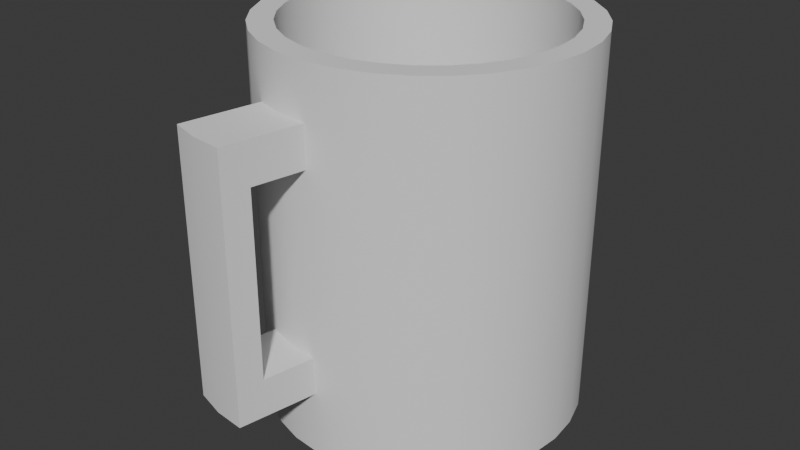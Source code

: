 # Source: bardak.blend  (saved by Blender 4.0.36; exported with 4.5.12 LTS)
import bpy
from mathutils import Matrix  # noqa: F401  (used for matrix-valued properties, if any)

bpy.ops.wm.read_factory_settings(use_empty=True)
scene = bpy.context.scene
scene.name = 'Scene'

# ---- collections
col_collection = bpy.data.collections.new('Collection'); scene.collection.children.link(col_collection)

# ---- node groups
ng_auto_smooth = bpy.data.node_groups.new('Auto Smooth', 'GeometryNodeTree')
_s = ng_auto_smooth.interface.new_socket(name='Geometry', in_out='OUTPUT', socket_type='NodeSocketGeometry')
_s = ng_auto_smooth.interface.new_socket(name='Geometry', in_out='INPUT', socket_type='NodeSocketGeometry')
_s = ng_auto_smooth.interface.new_socket(name='Angle', in_out='INPUT', socket_type='NodeSocketFloat')
_s.subtype = 'ANGLE'
_s.min_value = 0.0
_s.max_value = 3.142
ng_auto_smooth.is_modifier = True
_N = ng_auto_smooth.nodes; _L = ng_auto_smooth.links
n0 = _N.new('NodeGroupOutput'); n0.name = 'Group Output'; n0.location = (480, -100)
n1 = _N.new('NodeGroupInput'); n1.name = 'Group Input'; n1.location = (-420, -300)
n2 = _N.new('NodeGroupInput'); n2.name = 'Group Input.001'; n2.location = (-60, -100)
n3 = _N.new('GeometryNodeSetShadeSmooth'); n3.name = 'Set Shade Smooth'; n3.location = (120, -100)
n3.domain = 'EDGE'
n4 = _N.new('GeometryNodeSetShadeSmooth'); n4.name = 'Set Shade Smooth.001'; n4.location = (300, -100)
n5 = _N.new('GeometryNodeInputMeshEdgeAngle'); n5.name = 'Edge Angle'; n5.location = (-420, -220)
n6 = _N.new('GeometryNodeInputEdgeSmooth'); n6.name = 'Is Edge Smooth'; n6.location = (-60, -160)
n7 = _N.new('GeometryNodeInputShadeSmooth'); n7.name = 'Is Face Smooth'; n7.location = (-240, -340)
n8 = _N.new('FunctionNodeBooleanMath'); n8.name = 'Boolean Math'; n8.location = (-60, -220)
n9 = _N.new('FunctionNodeCompare'); n9.name = 'Compare'; n9.location = (-240, -180)
n9.operation = 'LESS_EQUAL'
_L.new(n5.outputs[0], n9.inputs[0])
_L.new(n4.outputs[0], n0.inputs[0])
_L.new(n1.outputs[1], n9.inputs[1])
_L.new(n9.outputs[0], n8.inputs[0])
_L.new(n7.outputs[0], n8.inputs[1])
_L.new(n2.outputs[0], n3.inputs[0])
_L.new(n6.outputs[0], n3.inputs[1])
_L.new(n3.outputs[0], n4.inputs[0])
_L.new(n8.outputs[0], n3.inputs[2])
n0.is_active_output = True

# ---- world
world_world = bpy.data.worlds.new('World'); scene.world = world_world
world_world.use_nodes = True; world_world.node_tree.nodes.clear()
_N = world_world.node_tree.nodes; _L = world_world.node_tree.links
n0 = _N.new('ShaderNodeOutputWorld'); n0.name = 'World Output'; n0.location = (300, 300)
n1 = _N.new('ShaderNodeBackground'); n1.name = 'Background'; n1.location = (10, 300)
n1.inputs[0].default_value = (0.05088, 0.05088, 0.05088, 1.0)
_L.new(n1.outputs[0], n0.inputs[0])
n0.is_active_output = True
world_world.color = (0.05088, 0.05088, 0.05088)
world_world.use_sun_shadow = False
world_world.sun_shadow_jitter_overblur = 0.0

# ---- meshes
me_circle = bpy.data.meshes.new('Circle')
me_circle.from_pydata([(0.0, 1.0, 0.0), (-0.1951, 0.9808, 0.0), (-0.3827, 0.9239, 0.0), (-0.5556, 0.8315, 0.0), (-0.7071, 0.7071, 0.0), (-0.8315, 0.5556, 0.0), (-0.9239, 0.3827, 0.0), (-0.9808, 0.1951, 0.0), (-1.0, 0.0, 0.0), (-0.9808, -0.1951, 0.0), (-0.9239, -0.3827, 0.0), (-0.8315, -0.5556, 0.0), (-0.7071, -0.7071, 0.0), (-0.5556, -0.8315, 0.0), (-0.3827, -0.9239, 0.0), (-0.1951, -0.9808, 0.0), (0.0, -1.0, 0.0), (0.1951, -0.9808, 0.0), (0.3827, -0.9239, 0.0), (0.5556, -0.8315, 0.0), (0.7071, -0.7071, 0.0), (0.8315, -0.5556, 0.0), (0.9239, -0.3827, 0.0), (0.9808, -0.1951, 0.0), (1.0, 0.0, 0.0), (0.9808, 0.1951, 0.0), (0.9239, 0.3827, 0.0), (0.8315, 0.5556, 0.0), (0.7071, 0.7071, 0.0), (0.5556, 0.8315, 0.0), (0.3827, 0.9239, 0.0), (0.1951, 0.9808, 0.0), (0.0, 0.8492, 2.402), (-0.1657, 0.8329, 2.402), (-0.325, 0.7846, 2.402), (-0.4718, 0.7061, 2.402), (-0.6005, 0.6005, 2.402), (-0.7061, 0.4718, 2.402), (-0.7846, 0.325, 2.402), (-0.8329, 0.1657, 2.402), (-0.8492, 0.0, 2.402), (-0.8329, -0.1657, 2.402), (-0.7846, -0.325, 2.402), (-0.7061, -0.4718, 2.402), (-0.6005, -0.6005, 2.402), (-0.4718, -0.7061, 2.402), (-0.325, -0.7846, 2.402), (-0.1657, -0.8329, 2.402), (0.0, -0.8492, 2.402), (0.1657, -0.8329, 2.402), (0.325, -0.7846, 2.402), (0.4718, -0.7061, 2.402), (0.6005, -0.6005, 2.402), (0.7061, -0.4718, 2.402), (0.7846, -0.325, 2.402), (0.8329, -0.1657, 2.402), (0.8492, 0.0, 2.402), (0.8329, 0.1657, 2.402), (0.7846, 0.325, 2.402), (0.7061, 0.4718, 2.402), (0.6005, 0.6005, 2.402), (0.4718, 0.7061, 2.402), (0.325, 0.7846, 2.402), (0.1657, 0.8329, 2.402), (-0.1951, 0.9808, 2.402), (0.0, 1.0, 2.402), (-0.3827, 0.9239, 2.402), (-0.5556, 0.8315, 2.402), (-0.7071, 0.7071, 2.402), (-0.8315, 0.5556, 2.402), (-0.9239, 0.3827, 2.402), (-0.9808, 0.1951, 2.402), (-1.0, 0.0, 2.402), (-0.9808, -0.1951, 2.402), (-0.9239, -0.3827, 2.402), (-0.8315, -0.5556, 2.402), (-0.7071, -0.7071, 2.402), (-0.5556, -0.8315, 2.402), (-0.3827, -0.9239, 2.402), (-0.1951, -0.9808, 2.402), (0.0, -1.0, 2.402), (0.1951, -0.9808, 2.402), (0.3827, -0.9239, 2.402), (0.5556, -0.8315, 2.402), (0.7071, -0.7071, 2.402), (0.8315, -0.5556, 2.402), (0.9239, -0.3827, 2.402), (0.9808, -0.1951, 2.402), (1.0, 0.0, 2.402), (0.9808, 0.1951, 2.402), (0.9239, 0.3827, 2.402), (0.8315, 0.5556, 2.402), (0.7071, 0.7071, 2.402), (0.5556, 0.8315, 2.402), (0.3827, 0.9239, 2.402), (0.1951, 0.9808, 2.402), (-2.46e-08, 0.8492, 0.2784), (-0.1657, 0.8329, 0.2784), (-0.325, 0.7846, 0.2784), (-0.4718, 0.7061, 0.2784), (-0.6005, 0.6005, 0.2784), (-0.7061, 0.4718, 0.2784), (-0.7846, 0.325, 0.2784), (-0.8329, 0.1657, 0.2784), (-0.8492, 0.0, 0.2784), (-0.8329, -0.1657, 0.2784), (-0.7846, -0.325, 0.2784), (-0.7061, -0.4718, 0.2784), (-0.6005, -0.6005, 0.2784), (-0.4718, -0.7061, 0.2784), (-0.325, -0.7846, 0.2784), (-0.1657, -0.8329, 0.2784), (-2.46e-08, -0.8492, 0.2784), (0.1657, -0.8329, 0.2784), (0.325, -0.7846, 0.2784), (0.4718, -0.7061, 0.2784), (0.6005, -0.6005, 0.2784), (0.7061, -0.4718, 0.2784), (0.7846, -0.325, 0.2784), (0.8329, -0.1657, 0.2784), (0.8492, 0.0, 0.2784), (0.8329, 0.1657, 0.2784), (0.7846, 0.325, 0.2784), (0.7061, 0.4718, 0.2784), (0.6005, 0.6005, 0.2784), (0.4718, 0.7061, 0.2784), (0.325, 0.7846, 0.2784), (0.1657, 0.8329, 0.2784), (-1.0, 0.0, 2.072), (-0.9808, 0.1951, 2.072), (0.9239, -0.3827, 2.072), (0.8315, -0.5556, 2.072), (-0.9808, -0.1951, 2.072), (0.9808, -0.1951, 2.072), (-0.9239, -0.3827, 2.072), (1.0, 0.0, 2.072), (-0.8315, -0.5556, 2.072), (0.9808, 0.1951, 2.072), (-0.7071, -0.7071, 2.072), (0.9239, 0.3827, 2.072), (-0.5556, -0.8315, 2.072), (0.8315, 0.5556, 2.072), (-0.3827, -0.9239, 2.072), (-0.1951, 0.9808, 2.072), (0.0, 1.0, 2.072), (0.7071, 0.7071, 2.072), (-0.1951, -0.9808, 2.072), (-0.3827, 0.9239, 2.072), (0.5556, 0.8315, 2.072), (0.0, -1.0, 2.072), (-0.5556, 0.8315, 2.072), (0.3827, 0.9239, 2.072), (0.1951, -0.9808, 2.072), (-0.7071, 0.7071, 2.072), (0.1951, 0.9808, 2.072), (0.3827, -0.9239, 2.072), (-0.8315, 0.5556, 2.072), (0.5556, -0.8315, 2.072), (-0.9239, 0.3827, 2.072), (0.7071, -0.7071, 2.072), (-0.9808, 0.1951, 1.814), (0.8315, -0.5556, 1.814), (0.0, 1.0, 1.814), (-1.0, 0.0, 1.814), (0.9239, -0.3827, 1.814), (-0.9808, -0.1951, 1.814), (0.9808, -0.1951, 1.814), (-0.9239, -0.3827, 1.814), (1.0, 0.0, 1.814), (-0.8315, -0.5556, 1.814), (0.9808, 0.1951, 1.814), (-0.7071, -0.7071, 1.814), (0.9239, 0.3827, 1.814), (-0.5556, -0.8315, 1.814), (0.8315, 0.5556, 1.814), (-0.3827, -0.9239, 1.814), (-0.1951, 0.9808, 1.814), (0.7071, 0.7071, 1.814), (-0.1951, -0.9808, 1.814), (-0.3827, 0.9239, 1.814), (0.5556, 0.8315, 1.814), (0.0, -1.0, 1.814), (-0.5556, 0.8315, 1.814), (0.3827, 0.9239, 1.814), (0.1951, -0.9808, 1.814), (-0.7071, 0.7071, 1.814), (0.1951, 0.9808, 1.814), (0.3827, -0.9239, 1.814), (-0.8315, 0.5556, 1.814), (0.5556, -0.8315, 1.814), (-0.9239, 0.3827, 1.814), (0.7071, -0.7071, 1.814), (-0.9808, 0.1951, 0.3918), (0.8315, -0.5556, 0.3918), (0.0, 1.0, 0.3918), (-1.0, 0.0, 0.3918), (0.9239, -0.3827, 0.3918), (-0.9808, -0.1951, 0.3918), (0.9808, -0.1951, 0.3918), (-0.9239, -0.3827, 0.3918), (1.0, 0.0, 0.3918), (-0.8315, -0.5556, 0.3918), (0.9808, 0.1951, 0.3918), (-0.7071, -0.7071, 0.3918), (0.9239, 0.3827, 0.3918), (-0.5556, -0.8315, 0.3918), (0.8315, 0.5556, 0.3918), (-0.3827, -0.9239, 0.3918), (-0.1951, 0.9808, 0.3918), (0.7071, 0.7071, 0.3918), (-0.1951, -0.9808, 0.3918), (-0.3827, 0.9239, 0.3918), (0.5556, 0.8315, 0.3918), (0.0, -1.0, 0.3918), (-0.5556, 0.8315, 0.3918), (0.3827, 0.9239, 0.3918), (0.1951, -0.9808, 0.3918), (-0.7071, 0.7071, 0.3918), (0.1951, 0.9808, 0.3918), (0.3827, -0.9239, 0.3918), (-0.8315, 0.5556, 0.3918), (0.5556, -0.8315, 0.3918), (-0.9239, 0.3827, 0.3918), (0.7071, -0.7071, 0.3918), (-1.0, 0.0, 0.6659), (0.9239, -0.3827, 0.6659), (-0.9808, -0.1951, 0.6659), (0.9808, -0.1951, 0.6659), (-0.9239, -0.3827, 0.6659), (1.0, 0.0, 0.6659), (-0.8315, -0.5556, 0.6659), (0.9808, 0.1951, 0.6659), (-0.7071, -0.7071, 0.6659), (0.9239, 0.3827, 0.6659), (-0.5556, -0.8315, 0.6659), (0.8315, 0.5556, 0.6659), (-0.3827, -0.9239, 0.6659), (-0.1951, 0.9808, 0.6659), (0.7071, 0.7071, 0.6659), (-0.1951, -0.9808, 0.6659), (-0.3827, 0.9239, 0.6659), (0.5556, 0.8315, 0.6659), (0.0, -1.0, 0.6659), (-0.5556, 0.8315, 0.6659), (0.3827, 0.9239, 0.6659), (0.1951, -0.9808, 0.6659), (-0.7071, 0.7071, 0.6659), (0.1951, 0.9808, 0.6659), (0.3827, -0.9239, 0.6659), (-0.8315, 0.5556, 0.6659), (0.5556, -0.8315, 0.6659), (-0.9239, 0.3827, 0.6659), (0.7071, -0.7071, 0.6659), (-0.9808, 0.1951, 0.6659), (0.8315, -0.5556, 0.6659), (0.0, 1.0, 0.6659), (-0.4803, -1.415, 1.814), (-0.4803, -1.415, 2.072), (-0.2927, -1.471, 1.814), (-0.2927, -1.471, 2.072), (-0.09759, -1.491, 1.814), (-0.09759, -1.491, 2.072), (-0.4472, -1.248, 1.814), (-0.4472, -1.248, 2.072), (-0.2596, -1.305, 1.814), (-0.2596, -1.305, 2.072), (-0.06456, -1.325, 2.072), (-0.06456, -1.325, 1.814), (-0.4472, -1.248, 0.4167), (-0.4803, -1.415, 0.4167), (-0.2927, -1.471, 0.4167), (-0.09759, -1.491, 0.4167), (-0.2596, -1.305, 0.4167), (-0.06456, -1.325, 0.4167), (-0.4803, -1.415, 0.6597), (-0.2927, -1.471, 0.6597), (-0.2596, -1.305, 0.6597), (-0.4472, -1.248, 0.6597), (-0.06456, -1.325, 0.6597), (-0.09759, -1.491, 0.6597), (-0.06456, -1.325, 0.4167), (-0.2596, -1.305, 0.4167), (-0.4472, -1.248, 0.4167), (-0.2596, -1.305, 0.6597), (-0.06456, -1.325, 0.6597), (-0.4472, -1.248, 0.6597), (0.04093, -0.7942, 0.4167), (-0.1542, -0.775, 0.4167), (-0.3418, -0.7181, 0.4167), (-0.1542, -0.775, 0.6597), (0.04093, -0.7942, 0.6597), (-0.3418, -0.7181, 0.6597)], [], [(1, 0, 31, 30, 29, 28, 27, 26, 25, 24, 23, 22, 21, 20, 19, 18, 17, 16, 15, 14, 13, 12, 11, 10, 9, 8, 7, 6, 5, 4, 3, 2), (56, 57, 121, 120), (129, 128, 72, 71), (131, 130, 86, 85), (128, 132, 73, 72), (130, 133, 87, 86), (132, 134, 74, 73), (133, 135, 88, 87), (134, 136, 75, 74), (135, 137, 89, 88), (136, 138, 76, 75), (137, 139, 90, 89), (138, 140, 77, 76), (139, 141, 91, 90), (140, 142, 78, 77), (144, 143, 64, 65), (141, 145, 92, 91), (142, 146, 79, 78), (143, 147, 66, 64), (145, 148, 93, 92), (146, 149, 80, 79), (147, 150, 67, 66), (148, 151, 94, 93), (149, 152, 81, 80), (150, 153, 68, 67), (151, 154, 95, 94), (152, 155, 82, 81), (153, 156, 69, 68), (154, 144, 65, 95), (155, 157, 83, 82), (156, 158, 70, 69), (157, 159, 84, 83), (158, 129, 71, 70), (159, 131, 85, 84), (33, 32, 65, 64), (34, 33, 64, 66), (35, 34, 66, 67), (36, 35, 67, 68), (37, 36, 68, 69), (38, 37, 69, 70), (39, 38, 70, 71), (40, 39, 71, 72), (41, 40, 72, 73), (42, 41, 73, 74), (43, 42, 74, 75), (44, 43, 75, 76), (45, 44, 76, 77), (46, 45, 77, 78), (47, 46, 78, 79), (48, 47, 79, 80), (49, 48, 80, 81), (50, 49, 81, 82), (51, 50, 82, 83), (52, 51, 83, 84), (53, 52, 84, 85), (54, 53, 85, 86), (55, 54, 86, 87), (56, 55, 87, 88), (57, 56, 88, 89), (58, 57, 89, 90), (59, 58, 90, 91), (60, 59, 91, 92), (61, 60, 92, 93), (62, 61, 93, 94), (63, 62, 94, 95), (32, 63, 95, 65), (97, 98, 99, 100, 101, 102, 103, 104, 105, 106, 107, 108, 109, 110, 111, 112, 113, 114, 115, 116, 117, 118, 119, 120, 121, 122, 123, 124, 125, 126, 127, 96), (43, 44, 108, 107), (57, 58, 122, 121), (44, 45, 109, 108), (58, 59, 123, 122), (45, 46, 110, 109), (32, 33, 97, 96), (59, 60, 124, 123), (46, 47, 111, 110), (33, 34, 98, 97), (60, 61, 125, 124), (47, 48, 112, 111), (34, 35, 99, 98), (61, 62, 126, 125), (48, 49, 113, 112), (35, 36, 100, 99), (62, 63, 127, 126), (49, 50, 114, 113), (36, 37, 101, 100), (63, 32, 96, 127), (50, 51, 115, 114), (37, 38, 102, 101), (51, 52, 116, 115), (38, 39, 103, 102), (52, 53, 117, 116), (39, 40, 104, 103), (53, 54, 118, 117), (40, 41, 105, 104), (54, 55, 119, 118), (41, 42, 106, 105), (55, 56, 120, 119), (42, 43, 107, 106), (191, 161, 131, 159), (190, 160, 129, 158), (189, 191, 159, 157), (188, 190, 158, 156), (187, 189, 157, 155), (186, 162, 144, 154), (185, 188, 156, 153), (184, 187, 155, 152), (183, 186, 154, 151), (182, 185, 153, 150), (181, 184, 152, 149), (180, 183, 151, 148), (179, 182, 150, 147), (268, 277, 285, 282), (177, 180, 148, 145), (176, 179, 147, 143), (263, 262, 256, 257), (174, 177, 145, 141), (162, 176, 143, 144), (173, 175, 142, 140), (172, 174, 141, 139), (171, 173, 140, 138), (170, 172, 139, 137), (169, 171, 138, 136), (168, 170, 137, 135), (167, 169, 136, 134), (166, 168, 135, 133), (165, 167, 134, 132), (164, 166, 133, 130), (163, 165, 132, 128), (161, 164, 130, 131), (160, 163, 128, 129), (253, 224, 163, 160), (254, 225, 164, 161), (224, 226, 165, 163), (225, 227, 166, 164), (226, 228, 167, 165), (227, 229, 168, 166), (228, 230, 169, 167), (229, 231, 170, 168), (230, 232, 171, 169), (231, 233, 172, 170), (232, 234, 173, 171), (233, 235, 174, 172), (234, 236, 175, 173), (255, 237, 176, 162), (235, 238, 177, 174), (236, 239, 178, 175), (237, 240, 179, 176), (238, 241, 180, 177), (239, 242, 181, 178), (240, 243, 182, 179), (241, 244, 183, 180), (242, 245, 184, 181), (243, 246, 185, 182), (244, 247, 186, 183), (245, 248, 187, 184), (246, 249, 188, 185), (247, 255, 162, 186), (248, 250, 189, 187), (249, 251, 190, 188), (250, 252, 191, 189), (251, 253, 160, 190), (252, 254, 161, 191), (20, 21, 193, 223), (6, 7, 192, 222), (19, 20, 223, 221), (5, 6, 222, 220), (18, 19, 221, 219), (31, 0, 194, 218), (4, 5, 220, 217), (17, 18, 219, 216), (30, 31, 218, 215), (3, 4, 217, 214), (16, 17, 216, 213), (29, 30, 215, 212), (2, 3, 214, 211), (15, 16, 213, 210), (28, 29, 212, 209), (1, 2, 211, 208), (14, 15, 210, 207), (27, 28, 209, 206), (0, 1, 208, 194), (13, 14, 207, 205), (26, 27, 206, 204), (12, 13, 205, 203), (25, 26, 204, 202), (11, 12, 203, 201), (24, 25, 202, 200), (10, 11, 201, 199), (23, 24, 200, 198), (9, 10, 199, 197), (22, 23, 198, 196), (8, 9, 197, 195), (21, 22, 196, 193), (7, 8, 195, 192), (223, 193, 254, 252), (222, 192, 253, 251), (221, 223, 252, 250), (220, 222, 251, 249), (219, 221, 250, 248), (218, 194, 255, 247), (217, 220, 249, 246), (216, 219, 248, 245), (215, 218, 247, 244), (214, 217, 246, 243), (213, 216, 245, 242), (212, 215, 244, 241), (211, 214, 243, 240), (210, 213, 242, 239), (209, 212, 241, 238), (208, 211, 240, 237), (207, 210, 239, 236), (206, 209, 238, 235), (194, 208, 237, 255), (205, 207, 236, 234), (204, 206, 235, 233), (203, 205, 234, 232), (202, 204, 233, 231), (201, 203, 232, 230), (200, 202, 231, 229), (199, 201, 230, 228), (198, 200, 229, 227), (197, 199, 228, 226), (196, 198, 227, 225), (195, 197, 226, 224), (193, 196, 225, 254), (192, 195, 224, 253), (258, 260, 261, 259), (256, 258, 259, 257), (266, 265, 259, 261), (267, 266, 261, 260), (275, 274, 269, 270), (265, 263, 257, 259), (146, 142, 263, 265), (178, 181, 267, 264), (181, 149, 266, 267), (149, 146, 265, 266), (142, 175, 262, 263), (175, 178, 264, 262), (268, 272, 270, 269), (272, 273, 271, 270), (272, 268, 282, 281), (279, 275, 270, 271), (278, 279, 271, 273), (274, 277, 268, 269), (256, 262, 277, 274), (267, 260, 279, 278), (260, 258, 275, 279), (264, 267, 278, 276), (258, 256, 274, 275), (262, 264, 276, 277), (282, 285, 291, 288), (285, 283, 289, 291), (273, 272, 281, 280), (277, 276, 283, 285), (276, 278, 284, 283), (278, 273, 280, 284), (291, 289, 287, 288), (289, 290, 286, 287), (280, 281, 287, 286), (283, 284, 290, 289), (284, 280, 286, 290), (281, 282, 288, 287)])
me_circle.polygons.foreach_set('use_smooth', [True] * 262)
_uv = me_circle.uv_layers.new(name='UVMap')
_uv.uv.foreach_set('vector', [0.0, 0.0, 0.0, 0.0, 0.0, 0.0, 0.0, 0.0, 0.0, 0.0, 0.0, 0.0, 0.0, 0.0, 0.0, 0.0, 0.0, 0.0, 0.0, 0.0, 0.0, 0.0, 0.0, 0.0, 0.0, 0.0, 0.0, 0.0, 0.0, 0.0, 0.0, 0.0, 0.0, 0.0, 0.0, 0.0, 0.0, 0.0, 0.0, 0.0, 0.0, 0.0, 0.0, 0.0, 0.0, 0.0, 0.0, 0.0, 0.0, 0.0, 0.0, 0.0, 0.0, 0.0, 0.0, 0.0, 0.0, 0.0, 0.0, 0.0, 0.0, 0.0, 0.0, 0.0, 0.0, 0.0, 0.0, 0.0, 0.0, 0.0, 0.0, 0.0, 0.0, 0.0, 0.0, 0.0, 0.0, 0.0, 0.0, 0.0, 0.0, 0.0, 0.0, 0.0, 0.0, 0.0, 0.0, 0.0, 0.0, 0.0, 0.0, 0.0, 0.0, 0.0, 0.0, 0.0, 0.0, 0.0, 0.0, 0.0, 0.0, 0.0, 0.0, 0.0, 0.0, 0.0, 0.0, 0.0, 0.0, 0.0, 0.0, 0.0, 0.0, 0.0, 0.0, 0.0, 0.0, 0.0, 0.0, 0.0, 0.0, 0.0, 0.0, 0.0, 0.0, 0.0, 0.0, 0.0, 0.0, 0.0, 0.0, 0.0, 0.0, 0.0, 0.0, 0.0, 0.0, 0.0, 0.0, 0.0, 0.0, 0.0, 0.0, 0.0, 0.0, 0.0, 0.0, 0.0, 0.0, 0.0, 0.0, 0.0, 0.0, 0.0, 0.0, 0.0, 0.0, 0.0, 0.0, 0.0, 0.0, 0.0, 0.0, 0.0, 0.0, 0.0, 0.0, 0.0, 0.0, 0.0, 0.0, 0.0, 0.0, 0.0, 0.0, 0.0, 0.0, 0.0, 0.0, 0.0, 0.0, 0.0, 0.0, 0.0, 0.0, 0.0, 0.0, 0.0, 0.0, 0.0, 0.0, 0.0, 0.0, 0.0, 0.0, 0.0, 0.0, 0.0, 0.0, 0.0, 0.0, 0.0, 0.0, 0.0, 0.0, 0.0, 0.0, 0.0, 0.0, 0.0, 0.0, 0.0, 0.0, 0.0, 0.0, 0.0, 0.0, 0.0, 0.0, 0.0, 0.0, 0.0, 0.0, 0.0, 0.0, 0.0, 0.0, 0.0, 0.0, 0.0, 0.0, 0.0, 0.0, 0.0, 0.0, 0.0, 0.0, 0.0, 0.0, 0.0, 0.0, 0.0, 0.0, 0.0, 0.0, 0.0, 0.0, 0.0, 0.0, 0.0, 0.0, 0.0, 0.0, 0.0, 0.0, 0.0, 0.0, 0.0, 0.0, 0.0, 0.0, 0.0, 0.0, 0.0, 0.0, 0.0, 0.0, 0.0, 0.0, 0.0, 0.0, 0.0, 0.0, 0.0, 0.0, 0.0, 0.0, 0.0, 0.0, 0.0, 0.0, 0.0, 0.0, 0.0, 0.0, 0.0, 0.0, 0.0, 0.0, 0.0, 0.0, 0.0, 0.0, 0.0, 0.0, 0.0, 0.0, 0.0, 0.0, 0.0, 0.0, 0.0, 0.0, 0.0, 0.0, 0.0, 0.0, 0.0, 0.0, 0.0, 0.0, 0.0, 0.0, 0.0, 0.0, 0.0, 0.0, 0.0, 0.0, 0.0, 0.0, 0.0, 0.0, 0.0, 0.0, 0.0, 0.0, 0.0, 0.0, 0.0, 0.0, 0.0, 0.0, 0.0, 0.0, 0.0, 0.0, 0.0, 0.0, 0.0, 0.0, 0.0, 0.0, 0.0, 0.0, 0.0, 0.0, 0.0, 0.0, 0.0, 0.0, 0.0, 0.0, 0.0, 0.0, 0.0, 0.0, 0.0, 0.0, 0.0, 0.0, 0.0, 0.0, 0.0, 0.0, 0.0, 0.0, 0.0, 0.0, 0.0, 0.0, 0.0, 0.0, 0.0, 0.0, 0.0, 0.0, 0.0, 0.0, 0.0, 0.0, 0.0, 0.0, 0.0, 0.0, 0.0, 0.0, 0.0, 0.0, 0.0, 0.0, 0.0, 0.0, 0.0, 0.0, 0.0, 0.0, 0.0, 0.0, 0.0, 0.0, 0.0, 0.0, 0.0, 0.0, 0.0, 0.0, 0.0, 0.0, 0.0, 0.0, 0.0, 0.0, 0.0, 0.0, 0.0, 0.0, 0.0, 0.0, 0.0, 0.0, 0.0, 0.0, 0.0, 0.0, 0.0, 0.0, 0.0, 0.0, 0.0, 0.0, 0.0, 0.0, 0.0, 0.0, 0.0, 0.0, 0.0, 0.0, 0.0, 0.0, 0.0, 0.0, 0.0, 0.0, 0.0, 0.0, 0.0, 0.0, 0.0, 0.0, 0.0, 0.0, 0.0, 0.0, 0.0, 0.0, 0.0, 0.0, 0.0, 0.0, 0.0, 0.0, 0.0, 0.0, 0.0, 0.0, 0.0, 0.0, 0.0, 0.0, 0.0, 0.0, 0.0, 0.0, 0.0, 0.0, 0.0, 0.0, 0.0, 0.0, 0.0, 0.0, 0.0, 0.0, 0.0, 0.0, 0.0, 0.0, 0.0, 0.0, 0.0, 0.0, 0.0, 0.0, 0.0, 0.0, 0.0, 0.0, 0.0, 0.0, 0.0, 0.0, 0.0, 0.0, 0.0, 0.0, 0.0, 0.0, 0.0, 0.0, 0.0, 0.0, 0.0, 0.0, 0.0, 0.0, 0.0, 0.0, 0.0, 0.0, 0.0, 0.0, 0.0, 0.0, 0.0, 0.0, 0.0, 0.0, 0.0, 0.0, 0.0, 0.0, 0.0, 0.0, 0.0, 0.0, 0.0, 0.0, 0.0, 0.0, 0.0, 0.0, 0.0, 0.0, 0.0, 0.0, 0.0, 0.0, 0.0, 0.0, 0.0, 0.0, 0.0, 0.0, 0.0, 0.0, 0.0, 0.0, 0.0, 0.0, 0.0, 0.0, 0.0, 0.0, 0.0, 0.0, 0.0, 0.0, 0.0, 0.0, 0.0, 0.0, 0.0, 0.0, 0.0, 0.0, 0.0, 0.0, 0.0, 0.0, 0.0, 0.0, 0.0, 0.0, 0.0, 0.0, 0.0, 0.0, 0.0, 0.0, 0.0, 0.0, 0.0, 0.0, 0.0, 0.0, 0.0, 0.0, 0.0, 0.0, 0.0, 0.0, 0.0, 0.0, 0.0, 0.0, 0.0, 0.0, 0.0, 0.0, 0.0, 0.0, 0.0, 0.0, 0.0, 0.0, 0.0, 0.0, 0.0, 0.0, 0.0, 0.0, 0.0, 0.0, 0.0, 0.0, 0.0, 0.0, 0.0, 0.0, 0.0, 0.0, 0.0, 0.0, 0.0, 0.0, 0.0, 0.0, 0.0, 0.0, 0.0, 0.0, 0.0, 0.0, 0.0, 0.0, 0.0, 0.0, 0.0, 0.0, 0.0, 0.0, 0.0, 0.0, 0.0, 0.0, 0.0, 0.0, 0.0, 0.0, 0.0, 0.0, 0.0, 0.0, 0.0, 0.0, 0.0, 0.0, 0.0, 0.0, 0.0, 0.0, 0.0, 0.0, 0.0, 0.0, 0.0, 0.0, 0.0, 0.0, 0.0, 0.0, 0.0, 0.0, 0.0, 0.0, 0.0, 0.0, 0.0, 0.0, 0.0, 0.0, 0.0, 0.0, 0.0, 0.0, 0.0, 0.0, 0.0, 0.0, 0.0, 0.0, 0.0, 0.0, 0.0, 0.0, 0.0, 0.0, 0.0, 0.0, 0.0, 0.0, 0.0, 0.0, 0.0, 0.0, 0.0, 0.0, 0.0, 0.0, 0.0, 0.0, 0.0, 0.0, 0.0, 0.0, 0.0, 0.0, 0.0, 0.0, 0.0, 0.0, 0.0, 0.0, 0.0, 0.0, 0.0, 0.0, 0.0, 0.0, 0.0, 0.0, 0.0, 0.0, 0.0, 0.0, 0.0, 0.0, 0.0, 0.0, 0.0, 0.0, 0.0, 0.0, 0.0, 0.0, 0.0, 0.0, 0.0, 0.0, 0.0, 0.0, 0.0, 0.0, 0.0, 0.0, 0.0, 0.0, 0.0, 0.0, 0.0, 0.0, 0.0, 0.0, 0.0, 0.0, 0.0, 0.0, 0.0, 0.0, 0.0, 0.0, 0.0, 0.0, 0.0, 0.0, 0.0, 0.0, 0.0, 0.0, 0.0, 0.0, 0.0, 0.0, 0.0, 0.0, 0.0, 0.0, 0.0, 0.0, 0.0, 0.0, 0.0, 0.0, 0.0, 0.0, 0.0, 0.0, 0.0, 0.0, 0.0, 0.0, 0.0, 0.0, 0.0, 0.0, 0.0, 0.0, 0.0, 0.0, 0.0, 0.0, 0.0, 0.0, 0.0, 0.0, 0.0, 0.0, 0.0, 0.0, 0.0, 0.0, 0.0, 0.0, 0.0, 0.0, 0.0, 0.0, 0.0, 0.0, 0.0, 0.0, 0.0, 0.0, 0.0, 0.0, 0.0, 0.0, 0.0, 0.0, 0.0, 0.0, 0.0, 0.0, 0.0, 0.0, 0.0, 0.0, 0.0, 0.0, 0.0, 0.0, 0.0, 0.0, 0.0, 0.0, 0.0, 0.0, 0.0, 0.0, 0.0, 0.0, 0.0, 0.0, 0.0, 0.0, 0.0, 0.0, 0.0, 0.0, 0.0, 0.0, 0.0, 0.0, 0.0, 0.0, 0.0, 0.0, 0.0, 0.0, 0.0, 0.0, 0.0, 0.0, 0.0, 0.0, 0.0, 0.0, 0.0, 0.0, 0.0, 0.0, 0.0, 0.0, 0.0, 0.0, 0.0, 0.0, 0.0, 0.0, 0.0, 0.0, 0.0, 0.0, 0.0, 0.0, 0.0, 0.0, 0.0, 0.0, 0.0, 0.0, 0.0, 0.0, 0.0, 0.0, 0.0, 0.0, 0.0, 0.0, 0.0, 0.0, 0.0, 0.0, 0.0, 0.0, 0.0, 0.0, 0.0, 0.0, 0.0, 0.0, 0.0, 0.0, 0.0, 0.0, 0.0, 0.0, 0.0, 0.0, 0.0, 0.0, 0.0, 0.0, 0.0, 0.0, 0.0, 0.0, 0.0, 0.0, 0.0, 0.0, 0.0, 0.0, 0.0, 0.0, 0.0, 0.0, 0.0, 0.0, 0.0, 0.0, 0.0, 0.0, 0.0, 0.0, 0.0, 0.0, 0.0, 0.0, 0.0, 0.0, 0.0, 0.0, 0.0, 0.0, 0.0, 0.0, 0.0, 0.0, 0.0, 0.0, 0.0, 0.0, 0.0, 0.0, 0.0, 0.0, 0.0, 0.0, 0.0, 0.0, 0.0, 0.0, 0.0, 0.0, 0.0, 0.0, 0.0, 0.0, 0.0, 0.0, 0.0, 0.0, 0.0, 0.0, 0.0, 0.0, 0.0, 0.0, 0.0, 0.0, 0.0, 0.0, 0.0, 0.0, 0.0, 0.0, 0.0, 0.0, 0.0, 0.0, 0.0, 0.0, 0.0, 0.0, 0.0, 0.0, 0.0, 0.0, 0.0, 0.0, 0.0, 0.0, 0.0, 0.0, 0.0, 0.0, 0.0, 0.0, 0.0, 0.0, 0.0, 0.0, 0.0, 0.0, 0.0, 0.0, 0.0, 0.0, 0.0, 0.0, 0.0, 0.0, 0.0, 0.0, 0.0, 0.0, 0.0, 0.0, 0.0, 0.0, 0.0, 0.0, 0.0, 0.0, 0.0, 0.0, 0.0, 0.0, 0.0, 0.0, 0.0, 0.0, 0.0, 0.0, 0.0, 0.0, 0.0, 0.0, 0.0, 0.0, 0.0, 0.0, 0.0, 0.0, 0.0, 0.0, 0.0, 0.0, 0.0, 0.0, 0.0, 0.0, 0.0, 0.0, 0.0, 0.0, 0.0, 0.0, 0.0, 0.0, 0.0, 0.0, 0.0, 0.0, 0.0, 0.0, 0.0, 0.0, 0.0, 0.0, 0.0, 0.0, 0.0, 0.0, 0.0, 0.0, 0.0, 0.0, 0.0, 0.0, 0.0, 0.0, 0.0, 0.0, 0.0, 0.0, 0.0, 0.0, 0.0, 0.0, 0.0, 0.0, 0.0, 0.0, 0.0, 0.0, 0.0, 0.0, 0.0, 0.0, 0.0, 0.0, 0.0, 0.0, 0.0, 0.0, 0.0, 0.0, 0.0, 0.0, 0.0, 0.0, 0.0, 0.0, 0.0, 0.0, 0.0, 0.0, 0.0, 0.0, 0.0, 0.0, 0.0, 0.0, 0.0, 0.0, 0.0, 0.0, 0.0, 0.0, 0.0, 0.0, 0.0, 0.0, 0.0, 0.0, 0.0, 0.0, 0.0, 0.0, 0.0, 0.0, 0.0, 0.0, 0.0, 0.0, 0.0, 0.0, 0.0, 0.0, 0.0, 0.0, 0.0, 0.0, 0.0, 0.0, 0.0, 0.0, 0.0, 0.0, 0.0, 0.0, 0.0, 0.0, 0.0, 0.0, 0.0, 0.0, 0.0, 0.0, 0.0, 0.0, 0.0, 0.0, 0.0, 0.0, 0.0, 0.0, 0.0, 0.0, 0.0, 0.0, 0.0, 0.0, 0.0, 0.0, 0.0, 0.0, 0.0, 0.0, 0.0, 0.0, 0.0, 0.0, 0.0, 0.0, 0.0, 0.0, 0.0, 0.0, 0.0, 0.0, 0.0, 0.0, 0.0, 0.0, 0.0, 0.0, 0.0, 0.0, 0.0, 0.0, 0.0, 0.0, 0.0, 0.0, 0.0, 0.0, 0.0, 0.0, 0.0, 0.0, 0.0, 0.0, 0.0, 0.0, 0.0, 0.0, 0.0, 0.0, 0.0, 0.0, 0.0, 0.0, 0.0, 0.0, 0.0, 0.0, 0.0, 0.0, 0.0, 0.0, 0.0, 0.0, 0.0, 0.0, 0.0, 0.0, 0.0, 0.0, 0.0, 0.0, 0.0, 0.0, 0.0, 0.0, 0.0, 0.0, 0.0, 0.0, 0.0, 0.0, 0.0, 0.0, 0.0, 0.0, 0.0, 0.0, 0.0, 0.0, 0.0, 0.0, 0.0, 0.0, 0.0, 0.0, 0.0, 0.0, 0.0, 0.0, 0.0, 0.0, 0.0, 0.0, 0.0, 0.0, 0.0, 0.0, 0.0, 0.0, 0.0, 0.0, 0.0, 0.0, 0.0, 0.0, 0.0, 0.0, 0.0, 0.0, 0.0, 0.0, 0.0, 0.0, 0.0, 0.0, 0.0, 0.0, 0.0, 0.0, 0.0, 0.0, 0.0, 0.0, 0.0, 0.0, 0.0, 0.0, 0.0, 0.0, 0.0, 0.0, 0.0, 0.0, 0.0, 0.0, 0.0, 0.0, 0.0, 0.0, 0.0, 0.0, 0.0, 0.0, 0.0, 0.0, 0.0, 0.0, 0.0, 0.0, 0.0, 0.0, 0.0, 0.0, 0.0, 0.0, 0.0, 0.0, 0.0, 0.0, 0.0, 0.0, 0.0, 0.0, 0.0, 0.0, 0.0, 0.0, 0.0, 0.0, 0.0, 0.0, 0.0, 0.0, 0.0, 0.0, 0.0, 0.0, 0.0, 0.0, 0.0, 0.0, 0.0, 0.0, 0.0, 0.0, 0.0, 0.0, 0.0, 0.0, 0.0, 0.0, 0.0, 0.0, 0.0, 0.0, 0.0, 0.0, 0.0, 0.0, 0.0, 0.0, 0.0, 0.0, 0.0, 0.0, 0.0, 0.0, 0.0, 0.0, 0.0, 0.0, 0.0, 0.0, 0.0, 0.0, 0.0, 0.0, 0.0, 0.0, 0.0, 0.0, 0.0, 0.0, 0.0, 0.0, 0.0, 0.0, 0.0, 0.0, 0.0, 0.0, 0.0, 0.0, 0.0, 0.0, 0.0, 0.0, 0.0, 0.0, 0.0, 0.0, 0.0, 0.0, 0.0, 0.0, 0.0, 0.0, 0.0, 0.0, 0.0, 0.0, 0.0, 0.0, 0.0, 0.0, 0.0, 0.0, 0.0, 0.0, 0.0, 0.0, 0.0, 0.0, 0.0, 0.0, 0.0, 0.0, 0.0, 0.0, 0.0, 0.0, 0.0, 0.0, 0.0, 0.0, 0.0, 0.0, 0.0, 0.0, 0.0, 0.0, 0.0, 0.0, 0.0, 0.0, 0.0, 0.0, 0.0, 0.0, 0.0, 0.0, 0.0, 0.0, 0.0, 0.0, 0.0, 0.0, 0.0, 0.0, 0.0, 0.0, 0.0, 0.0, 0.0, 0.0, 0.0, 0.0, 0.0, 0.0, 0.0, 0.0, 0.0, 0.0, 0.0, 0.0, 0.0, 0.0, 0.0, 0.0, 0.0, 0.0, 0.0, 0.0, 0.0, 0.0, 0.0, 0.0, 0.0, 0.0, 0.0, 0.0, 0.0, 0.0, 0.0, 0.0, 0.0, 0.0, 0.0, 0.0, 0.0, 0.0, 0.0, 0.0, 0.0, 0.0, 0.0, 0.0, 0.0, 0.0, 0.0, 0.0, 0.0, 0.0, 0.0, 0.0, 0.0, 0.0, 0.0, 0.0, 0.0, 0.0, 0.0, 0.0, 0.0, 0.0, 0.0, 0.0, 0.0, 0.0, 0.0, 0.0, 0.0, 0.0, 0.0, 0.0, 0.0, 0.0, 0.0, 0.0, 0.0, 0.0, 0.0, 0.0, 0.0, 0.0, 0.0, 0.0, 0.0, 0.0, 0.0, 0.0, 0.0, 0.0, 0.0, 0.0, 0.0, 0.0, 0.0, 0.0, 0.0, 0.0, 0.0, 0.0, 0.0, 0.0, 0.0, 0.0, 0.0, 0.0, 0.0, 0.0, 0.0, 0.0, 0.0, 0.0, 0.0, 0.0, 0.0, 0.0, 0.0, 0.0, 0.0, 0.0, 0.0, 0.0, 0.0, 0.0, 0.0, 0.0, 0.0, 0.0, 0.0, 0.0, 0.0, 0.0, 0.0, 0.0, 0.0, 0.0, 0.0, 0.0, 0.0, 0.0, 0.0, 0.0, 0.0, 0.0, 0.0, 0.0, 0.0, 0.0, 0.0, 0.0, 0.0, 0.0, 0.0, 0.0, 0.0, 0.0, 0.0, 0.0, 0.0, 0.0, 0.0, 0.0, 0.0, 0.0, 0.0, 0.0, 0.0, 0.0, 0.0, 0.0, 0.0, 0.0, 0.0, 0.0, 0.0, 0.0, 0.0, 0.0, 0.0, 0.0, 0.0, 0.0, 0.0, 0.0, 0.0, 0.0, 0.0, 0.0, 0.0, 0.0, 0.0, 0.0, 0.0, 0.0, 0.0, 0.0, 0.0, 0.0, 0.0, 0.0, 0.0, 0.0, 0.0, 0.0, 0.0, 0.0, 0.0, 0.0, 0.0, 0.0, 0.0, 0.0, 0.0, 0.0, 0.0, 0.0, 0.0, 0.0, 0.0, 0.0, 0.0, 0.0, 0.0, 0.0, 0.0, 0.0, 0.0, 0.0, 0.0, 0.0, 0.0, 0.0, 0.0, 0.0, 0.0, 0.0, 0.0, 0.0, 0.0, 0.0, 0.0, 0.0, 0.0, 0.0, 0.0, 0.0, 0.0, 0.0, 0.0, 0.0, 0.0, 0.0, 0.0, 0.0, 0.0, 0.0, 0.0, 0.0, 0.0, 0.0, 0.0, 0.0, 0.0, 0.0, 0.0, 0.0, 0.0, 0.0, 0.0, 0.0, 0.0, 0.0, 0.0, 0.0, 0.0, 0.0, 0.0, 0.0, 0.0, 0.0, 0.0, 0.0, 0.0, 0.0, 0.0, 0.0, 0.0, 0.0, 0.0, 0.0, 0.0, 0.0, 0.0, 0.0, 0.0, 0.0, 0.0, 0.0, 0.0, 0.0, 0.0, 0.0, 0.0, 0.0, 0.0, 0.0, 0.0, 0.0, 0.0, 0.0, 0.0, 0.0, 0.0, 0.0, 0.0, 0.0, 0.0, 0.0, 0.0, 0.0, 0.0, 0.0, 0.0, 0.0, 0.0, 0.0, 0.0, 0.0, 0.0, 0.0, 0.0, 0.0, 0.0, 0.0, 0.0, 0.0, 0.0, 0.0, 0.0, 0.0, 0.0, 0.0, 0.0, 0.0, 0.0, 0.0, 0.0, 0.0, 0.0, 0.0, 0.0, 0.0, 0.0, 0.0, 0.0, 0.0, 0.0, 0.0, 0.0, 0.0, 0.0, 0.0, 0.0, 0.0, 0.0, 0.0, 0.0, 0.0, 0.0, 0.0, 0.0, 0.0, 0.0, 0.0, 0.0, 0.0, 0.0, 0.0, 0.0, 0.0, 0.0, 0.0, 0.0, 0.0, 0.0, 0.0, 0.0, 0.0, 0.0, 0.0, 0.0, 0.0, 0.0, 0.0, 0.0, 0.0, 0.0, 0.0, 0.0, 0.0, 0.0, 0.0, 0.0, 0.0, 0.0, 0.0, 0.0, 0.0, 0.0, 0.0, 0.0, 0.0, 0.0, 0.0, 0.0, 0.0, 0.0, 0.0, 0.0, 0.0, 0.0, 0.0, 0.0, 0.0, 0.0, 0.0, 0.0, 0.0, 0.0, 0.0, 0.0, 0.0, 0.0, 0.0, 0.0, 0.0, 0.0, 0.0, 0.0, 0.0, 0.0, 0.0, 0.0, 0.0, 0.0, 0.0, 0.0, 0.0, 0.0, 0.0, 0.0, 0.0, 0.0, 0.0, 0.0, 0.0, 0.0, 0.0, 0.0, 0.0, 0.0, 0.0, 0.0, 0.0, 0.0, 0.0, 0.0, 0.0, 0.0, 0.0, 0.0, 0.0, 0.0, 0.0, 0.0, 0.0, 0.0, 0.0, 0.0, 0.0, 0.0, 0.0, 0.0, 0.0, 0.0, 0.0, 0.0, 0.0, 0.0, 0.0, 0.0, 0.0, 0.0, 0.0, 0.0, 0.0, 0.0, 0.0, 0.0, 0.0, 0.0, 0.0, 0.0, 0.0, 0.0, 0.0, 0.0, 0.0, 0.0, 0.0, 0.0, 0.0, 0.0, 0.0, 0.0, 0.0, 0.0, 0.0, 0.0, 0.0, 0.0, 0.0, 0.0, 0.0, 0.0, 0.0, 0.0, 0.0, 0.0, 0.0, 0.0, 0.0, 0.0, 0.0, 0.0, 0.0, 0.0, 0.0, 0.0, 0.0, 0.0, 0.0, 0.0, 0.0, 0.0, 0.0, 0.0, 0.0, 0.0, 0.0, 0.0, 0.0, 0.0, 0.0, 0.0, 0.0, 0.0, 0.0, 0.0, 0.0, 0.0, 0.0, 0.0, 0.0, 0.0, 0.0, 0.0, 0.0, 0.0, 0.0, 0.0, 0.0, 0.0, 0.0, 0.0, 0.0, 0.0, 0.0, 0.0, 0.0, 0.0, 0.0, 0.0, 0.0, 0.0, 0.0, 0.0, 0.0, 0.0, 0.0, 0.0, 0.0, 0.0, 0.0, 0.0, 0.0, 0.0, 0.0, 0.0, 0.0, 0.0, 0.0, 0.0, 0.0, 0.0, 0.0, 0.0, 0.0, 0.0, 0.0, 0.0, 0.0, 0.0, 0.0, 0.0, 0.0, 0.0, 0.0, 0.0, 0.0, 0.0, 0.0, 0.0, 0.0, 0.0, 0.0, 0.0, 0.0, 0.0, 0.0, 0.0, 0.0, 0.0, 0.0, 0.0, 0.0, 0.0, 0.0, 0.0, 0.0, 0.0, 0.0, 0.0, 0.0, 0.0, 0.0, 0.0, 0.0, 0.0, 0.0, 0.0, 0.0, 0.0, 0.0, 0.0, 0.0, 0.0, 0.0, 0.0, 0.0, 0.0])
me_circle.update()

# ---- objects
ob_circle = bpy.data.objects.new('Circle', me_circle)

# ---- transforms, parenting, visibility, modifiers, constraints
ob_circle.location = (0.0, 0.0, 0.0)
_m = ob_circle.modifiers.new('Auto Smooth', 'NODES')
_m.node_group = ng_auto_smooth
_gi = [s.identifier for s in ng_auto_smooth.interface.items_tree if s.item_type == 'SOCKET' and s.in_out == 'INPUT']
_m[_gi[1]] = 0.5236  # Angle

# ---- collection membership
col_collection.objects.link(ob_circle)

# ---- scene / render settings (as saved in the file)
scene.frame_start = 1; scene.frame_end = 250; scene.frame_set(1)
scene.render.engine = 'BLENDER_EEVEE_NEXT'
scene.cycles.sampling_pattern = 'TABULATED_SOBOL'
bpy.context.view_layer.update()

# ---- added for rendering (the .blend has no active camera and no usable light): camera, sun
cam_auto = bpy.data.cameras.new('AutoCamera')
cam_auto.lens = 50.0
cam_auto.sensor_width = 36.0
cam_auto.clip_end = 1000.0
ob_auto_camera = bpy.data.objects.new('AutoCamera', cam_auto)
scene.collection.objects.link(ob_auto_camera)
ob_auto_camera.location = (3.69788, -4.68277, 4.1594)
ob_auto_camera.rotation_euler = (1.09748, -7.21219e-08, 0.694738)
scene.camera = ob_auto_camera
light_auto_sun = bpy.data.lights.new('AutoSun', 'SUN')
light_auto_sun.energy = 3.0
light_auto_sun.angle = 0.0523599
ob_auto_sun = bpy.data.objects.new('AutoSun', light_auto_sun)
scene.collection.objects.link(ob_auto_sun)
ob_auto_sun.rotation_euler = (0.872665, 0.174533, 0.523599)
bpy.context.view_layer.update()
